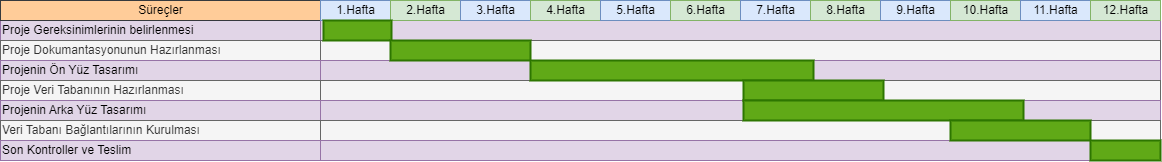

The diagram above was exported from draw.io. Its source (the exported page's mxGraphModel, read from the mxfile embedded in the PNG):
<mxGraphModel dx="1036" dy="654" grid="1" gridSize="10" guides="1" tooltips="1" connect="0" arrows="1" fold="1" page="1" pageScale="1.5" pageWidth="1169" pageHeight="827" background="none" math="0" shadow="0">
  <root>
    <mxCell id="0" style=";html=1;" />
    <mxCell id="1" style=";html=1;" parent="0" />
    <mxCell id="75" value="Proje Gereksinimlerinin belirlenmesi" style="align=left;strokeColor=#9673a6;html=1;fillColor=#e1d5e7;" parent="1" vertex="1">
      <mxGeometry x="297.0000000000003" y="149.99999999999977" width="319.9999999999997" height="20.000000000000014" as="geometry" />
    </mxCell>
    <mxCell id="80" value="Proje Dokumantasyonunun Hazırlanması" style="align=left;strokeColor=#666666;html=1;fillColor=#f5f5f5;fontColor=#333333;" parent="1" vertex="1">
      <mxGeometry x="297" y="170.00000000000023" width="320" height="20" as="geometry" />
    </mxCell>
    <mxCell id="85" value="Projenin Ön Yüz Tasarımı" style="align=left;strokeColor=#9673a6;html=1;fillColor=#e1d5e7;" parent="1" vertex="1">
      <mxGeometry x="296.9999999999999" y="190.00000000000023" width="320.0000000000001" height="20" as="geometry" />
    </mxCell>
    <mxCell id="90" value="Proje Veri Tabanının Hazırlanması" style="align=left;strokeColor=#666666;html=1;fillColor=#f5f5f5;fontColor=#333333;" parent="1" vertex="1">
      <mxGeometry x="296.9999999999999" y="210.00000000000045" width="320.0000000000001" height="20" as="geometry" />
    </mxCell>
    <mxCell id="95" value="Projenin Arka Yüz Tasarımı" style="align=left;strokeColor=#9673a6;html=1;fillColor=#e1d5e7;" parent="1" vertex="1">
      <mxGeometry x="297.0000000000006" y="230.00000000000068" width="319.9999999999994" height="20" as="geometry" />
    </mxCell>
    <mxCell id="100" value="Veri Tabanı Bağlantılarının Kurulması" style="align=left;strokeColor=#666666;html=1;fillColor=#f5f5f5;fontColor=#333333;" parent="1" vertex="1">
      <mxGeometry x="297.0000000000006" y="250.00000000000057" width="319.9999999999994" height="20" as="geometry" />
    </mxCell>
    <mxCell id="2" value="Süreçler" style="strokeWidth=1;fontStyle=0;html=1;fillColor=#ffcc99;strokeColor=#36393d;" parent="1" vertex="1">
      <mxGeometry x="297" y="130" width="320" height="20" as="geometry" />
    </mxCell>
    <mxCell id="67c90442a009f359-289" value="Son Kontroller ve Teslim" style="align=left;strokeColor=#9673a6;html=1;fillColor=#e1d5e7;" parent="1" vertex="1">
      <mxGeometry x="297.0000000000006" y="270.00000000000057" width="319.9999999999994" height="20" as="geometry" />
    </mxCell>
    <mxCell id="67c90442a009f359-291" value="" style="align=left;strokeColor=#9673a6;html=1;fillColor=#e1d5e7;" parent="1" vertex="1">
      <mxGeometry x="617" y="150" width="840" height="20" as="geometry" />
    </mxCell>
    <mxCell id="4" value="1.Hafta" style="strokeWidth=1;fontStyle=0;html=1;fillColor=#dae8fc;strokeColor=#6c8ebf;" parent="1" vertex="1">
      <mxGeometry x="617" y="130" width="70" height="20" as="geometry" />
    </mxCell>
    <mxCell id="67c90442a009f359-278" value="2.Hafta" style="strokeWidth=1;fontStyle=0;html=1;fillColor=#d5e8d4;strokeColor=#82b366;" parent="1" vertex="1">
      <mxGeometry x="687" y="130" width="70" height="20" as="geometry" />
    </mxCell>
    <mxCell id="67c90442a009f359-279" value="3.Hafta" style="strokeWidth=1;fontStyle=0;html=1;fillColor=#dae8fc;strokeColor=#6c8ebf;" parent="1" vertex="1">
      <mxGeometry x="757" y="130" width="70" height="20" as="geometry" />
    </mxCell>
    <mxCell id="67c90442a009f359-280" value="4.Hafta" style="strokeWidth=1;fontStyle=0;html=1;fillColor=#d5e8d4;strokeColor=#82b366;" parent="1" vertex="1">
      <mxGeometry x="827" y="130" width="70" height="20" as="geometry" />
    </mxCell>
    <mxCell id="67c90442a009f359-281" value="5.Hafta" style="strokeWidth=1;fontStyle=0;html=1;fillColor=#dae8fc;strokeColor=#6c8ebf;" parent="1" vertex="1">
      <mxGeometry x="897" y="130" width="70" height="20" as="geometry" />
    </mxCell>
    <mxCell id="67c90442a009f359-282" value="6.Hafta" style="strokeWidth=1;fontStyle=0;html=1;fillColor=#d5e8d4;strokeColor=#82b366;" parent="1" vertex="1">
      <mxGeometry x="967" y="130" width="70" height="20" as="geometry" />
    </mxCell>
    <mxCell id="67c90442a009f359-283" value="7.Hafta" style="strokeWidth=1;fontStyle=0;html=1;fillColor=#dae8fc;strokeColor=#6c8ebf;" parent="1" vertex="1">
      <mxGeometry x="1037" y="130" width="70" height="20" as="geometry" />
    </mxCell>
    <mxCell id="67c90442a009f359-284" value="8.Hafta" style="strokeWidth=1;fontStyle=0;html=1;fillColor=#d5e8d4;strokeColor=#82b366;" parent="1" vertex="1">
      <mxGeometry x="1107" y="130" width="70" height="20" as="geometry" />
    </mxCell>
    <mxCell id="67c90442a009f359-285" value="9.Hafta" style="strokeWidth=1;fontStyle=0;html=1;fillColor=#dae8fc;strokeColor=#6c8ebf;" parent="1" vertex="1">
      <mxGeometry x="1177" y="130" width="70" height="20" as="geometry" />
    </mxCell>
    <mxCell id="67c90442a009f359-286" value="10.Hafta" style="strokeWidth=1;fontStyle=0;html=1;fillColor=#d5e8d4;strokeColor=#82b366;" parent="1" vertex="1">
      <mxGeometry x="1247" y="130" width="70" height="20" as="geometry" />
    </mxCell>
    <mxCell id="67c90442a009f359-287" value="11.Hafta" style="strokeWidth=1;fontStyle=0;html=1;fillColor=#dae8fc;strokeColor=#6c8ebf;" parent="1" vertex="1">
      <mxGeometry x="1317" y="130" width="70" height="20" as="geometry" />
    </mxCell>
    <mxCell id="67c90442a009f359-288" value="12.Hafta" style="strokeWidth=1;fontStyle=0;html=1;fillColor=#d5e8d4;strokeColor=#82b366;" parent="1" vertex="1">
      <mxGeometry x="1387" y="130" width="70" height="20" as="geometry" />
    </mxCell>
    <mxCell id="67c90442a009f359-292" value="" style="align=left;strokeColor=#666666;html=1;fillColor=#f5f5f5;fontColor=#333333;" parent="1" vertex="1">
      <mxGeometry x="617" y="170" width="840" height="20" as="geometry" />
    </mxCell>
    <mxCell id="67c90442a009f359-293" value="" style="align=left;strokeColor=#9673a6;html=1;fillColor=#e1d5e7;" parent="1" vertex="1">
      <mxGeometry x="617" y="190" width="840" height="20" as="geometry" />
    </mxCell>
    <mxCell id="67c90442a009f359-294" value="" style="align=left;strokeColor=#666666;html=1;fillColor=#f5f5f5;fontColor=#333333;" parent="1" vertex="1">
      <mxGeometry x="617" y="210" width="840" height="20" as="geometry" />
    </mxCell>
    <mxCell id="67c90442a009f359-295" value="" style="align=left;strokeColor=#9673a6;html=1;fillColor=#e1d5e7;" parent="1" vertex="1">
      <mxGeometry x="617" y="230" width="840" height="20" as="geometry" />
    </mxCell>
    <mxCell id="67c90442a009f359-296" value="" style="align=left;strokeColor=#666666;html=1;fillColor=#f5f5f5;fontColor=#333333;" parent="1" vertex="1">
      <mxGeometry x="617" y="250" width="840" height="20" as="geometry" />
    </mxCell>
    <mxCell id="67c90442a009f359-297" value="" style="align=left;strokeColor=#9673a6;html=1;fillColor=#e1d5e7;" parent="1" vertex="1">
      <mxGeometry x="617" y="270" width="840" height="20" as="geometry" />
    </mxCell>
    <mxCell id="67c90442a009f359-299" value="" style="whiteSpace=wrap;html=1;strokeWidth=2;fillColor=#60a917;fontSize=14;align=center;strokeColor=#2D7600;fontColor=#ffffff;" parent="1" vertex="1">
      <mxGeometry x="620" y="150" width="68" height="20" as="geometry" />
    </mxCell>
    <mxCell id="67c90442a009f359-300" value="" style="whiteSpace=wrap;html=1;strokeWidth=2;fillColor=#60a917;fontSize=14;align=center;strokeColor=#2D7600;fontColor=#ffffff;" parent="1" vertex="1">
      <mxGeometry x="687" y="170" width="140" height="20" as="geometry" />
    </mxCell>
    <mxCell id="67c90442a009f359-302" value="" style="whiteSpace=wrap;html=1;strokeWidth=2;fillColor=#60a917;fontSize=14;align=center;strokeColor=#2D7600;fontColor=#ffffff;" parent="1" vertex="1">
      <mxGeometry x="827" y="190" width="283" height="20" as="geometry" />
    </mxCell>
    <mxCell id="67c90442a009f359-303" value="" style="whiteSpace=wrap;html=1;strokeWidth=2;fillColor=#60a917;fontSize=14;align=center;strokeColor=#2D7600;fontColor=#ffffff;" parent="1" vertex="1">
      <mxGeometry x="1040" y="210" width="140" height="20" as="geometry" />
    </mxCell>
    <mxCell id="67c90442a009f359-304" value="" style="whiteSpace=wrap;html=1;strokeWidth=2;fillColor=#60a917;fontSize=14;align=center;strokeColor=#2D7600;fontColor=#ffffff;" parent="1" vertex="1">
      <mxGeometry x="1040" y="230" width="280" height="20" as="geometry" />
    </mxCell>
    <mxCell id="67c90442a009f359-305" value="" style="whiteSpace=wrap;html=1;strokeWidth=2;fillColor=#60a917;fontSize=14;align=center;strokeColor=#2D7600;fontColor=#ffffff;" parent="1" vertex="1">
      <mxGeometry x="1247" y="250" width="140" height="20" as="geometry" />
    </mxCell>
    <mxCell id="67c90442a009f359-306" value="" style="whiteSpace=wrap;html=1;strokeWidth=2;fillColor=#60a917;fontSize=14;align=center;strokeColor=#2D7600;fontColor=#ffffff;" parent="1" vertex="1">
      <mxGeometry x="1387" y="270" width="70" height="20" as="geometry" />
    </mxCell>
  </root>
</mxGraphModel>